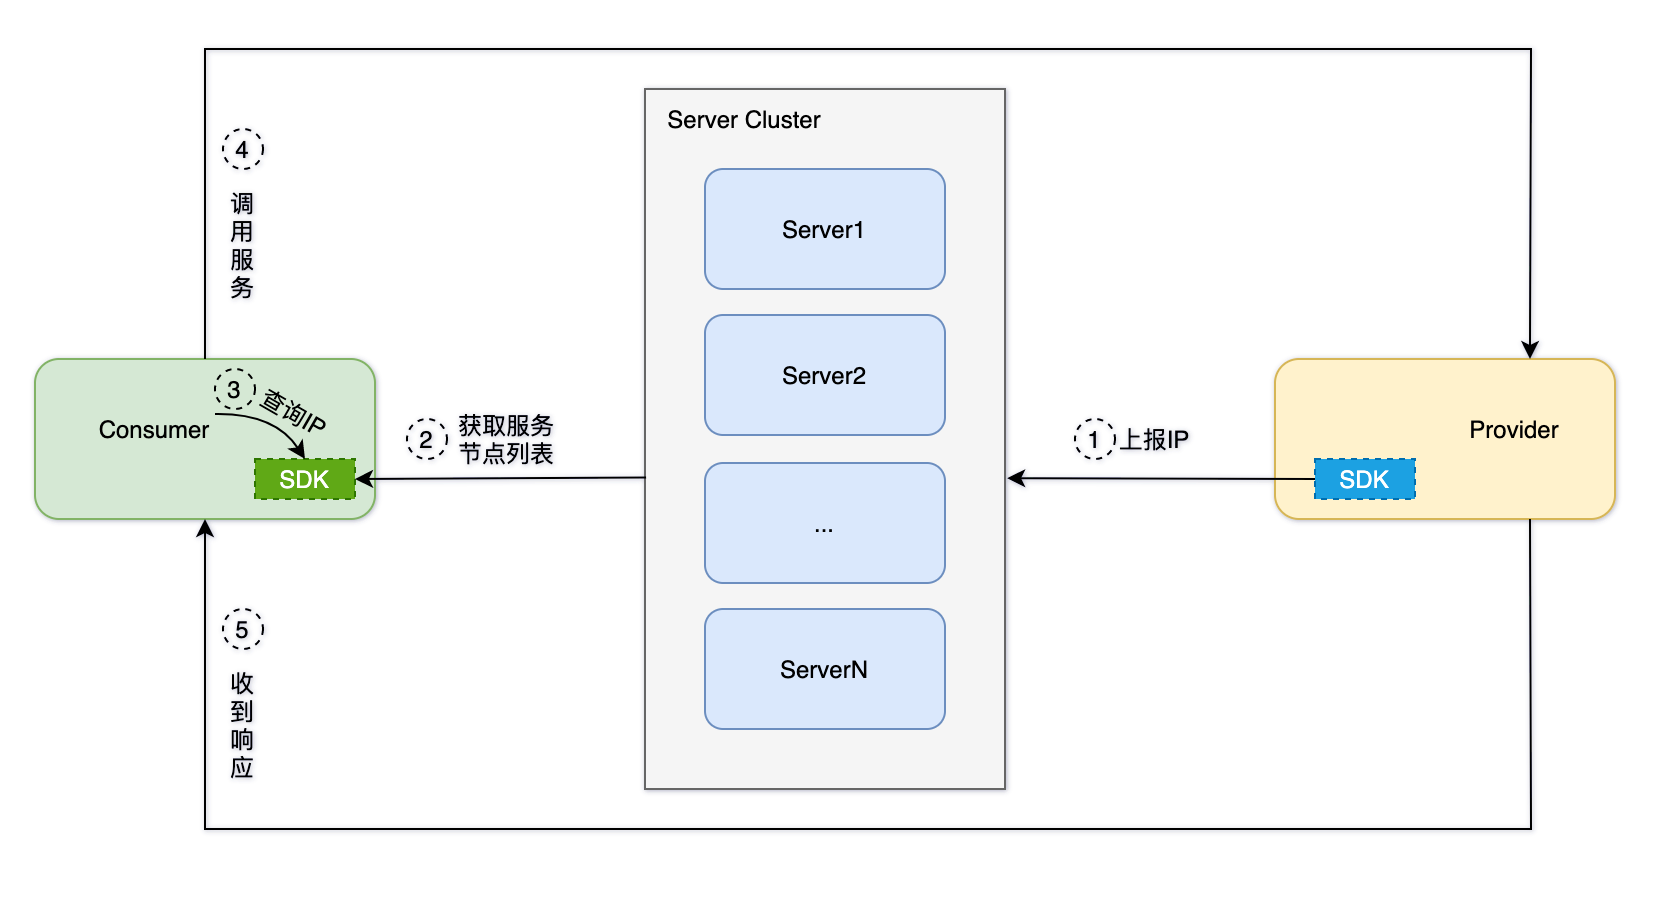

The diagram above was exported from draw.io. Its source (the exported page's mxGraphModel, read from the mxfile embedded in the PNG):
<mxGraphModel dx="2009" dy="1040" grid="1" gridSize="10" guides="1" tooltips="1" connect="1" arrows="1" fold="1" page="1" pageScale="1" pageWidth="850" pageHeight="1100" math="0" shadow="0">
  <root>
    <mxCell id="0" />
    <mxCell id="1" parent="0" />
    <mxCell id="ZDzQUnYYeT2UtHoKidmv-14" value="" style="group" vertex="1" connectable="0" parent="1">
      <mxGeometry x="30" y="325" width="170" height="80" as="geometry" />
    </mxCell>
    <mxCell id="ZDzQUnYYeT2UtHoKidmv-7" value="" style="rounded=1;whiteSpace=wrap;html=1;fillColor=#d5e8d4;strokeColor=#82b366;" vertex="1" parent="ZDzQUnYYeT2UtHoKidmv-14">
      <mxGeometry width="170" height="80" as="geometry" />
    </mxCell>
    <mxCell id="ZDzQUnYYeT2UtHoKidmv-8" value="Consumer" style="text;html=1;strokeColor=none;fillColor=none;align=center;verticalAlign=middle;whiteSpace=wrap;rounded=0;" vertex="1" parent="ZDzQUnYYeT2UtHoKidmv-14">
      <mxGeometry x="30" y="20" width="60" height="30" as="geometry" />
    </mxCell>
    <mxCell id="ZDzQUnYYeT2UtHoKidmv-9" value="SDK" style="rounded=0;whiteSpace=wrap;html=1;fillColor=#60a917;strokeColor=#2D7600;fontColor=#ffffff;dashed=1;" vertex="1" parent="ZDzQUnYYeT2UtHoKidmv-14">
      <mxGeometry x="110" y="50" width="50" height="20" as="geometry" />
    </mxCell>
    <mxCell id="ZDzQUnYYeT2UtHoKidmv-21" value="" style="curved=1;endArrow=classic;html=1;rounded=0;exitX=1;exitY=0.25;exitDx=0;exitDy=0;entryX=0.5;entryY=0;entryDx=0;entryDy=0;" edge="1" parent="ZDzQUnYYeT2UtHoKidmv-14" source="ZDzQUnYYeT2UtHoKidmv-8" target="ZDzQUnYYeT2UtHoKidmv-9">
      <mxGeometry width="50" height="50" relative="1" as="geometry">
        <mxPoint x="140" y="235" as="sourcePoint" />
        <mxPoint x="190" y="185" as="targetPoint" />
        <Array as="points">
          <mxPoint x="120" y="27" />
        </Array>
      </mxGeometry>
    </mxCell>
    <mxCell id="ZDzQUnYYeT2UtHoKidmv-28" value="查询IP" style="text;html=1;strokeColor=none;fillColor=none;align=center;verticalAlign=middle;whiteSpace=wrap;rounded=0;dashed=1;rotation=30;" vertex="1" parent="ZDzQUnYYeT2UtHoKidmv-14">
      <mxGeometry x="100" y="12" width="60" height="30" as="geometry" />
    </mxCell>
    <mxCell id="ZDzQUnYYeT2UtHoKidmv-33" value="3" style="ellipse;whiteSpace=wrap;html=1;aspect=fixed;dashed=1;fillColor=none;" vertex="1" parent="ZDzQUnYYeT2UtHoKidmv-14">
      <mxGeometry x="90" y="5" width="20" height="20" as="geometry" />
    </mxCell>
    <mxCell id="ZDzQUnYYeT2UtHoKidmv-15" value="" style="group" vertex="1" connectable="0" parent="1">
      <mxGeometry x="650" y="325" width="170" height="80" as="geometry" />
    </mxCell>
    <mxCell id="ZDzQUnYYeT2UtHoKidmv-11" value="" style="rounded=1;whiteSpace=wrap;html=1;fillColor=#fff2cc;strokeColor=#d6b656;" vertex="1" parent="ZDzQUnYYeT2UtHoKidmv-15">
      <mxGeometry width="170" height="80" as="geometry" />
    </mxCell>
    <mxCell id="ZDzQUnYYeT2UtHoKidmv-12" value="Provider" style="text;html=1;strokeColor=none;fillColor=none;align=center;verticalAlign=middle;whiteSpace=wrap;rounded=0;" vertex="1" parent="ZDzQUnYYeT2UtHoKidmv-15">
      <mxGeometry x="90" y="20" width="60" height="30" as="geometry" />
    </mxCell>
    <mxCell id="ZDzQUnYYeT2UtHoKidmv-13" value="SDK" style="rounded=0;whiteSpace=wrap;html=1;fillColor=#1ba1e2;strokeColor=#006EAF;fontColor=#ffffff;dashed=1;" vertex="1" parent="ZDzQUnYYeT2UtHoKidmv-15">
      <mxGeometry x="20" y="50" width="50" height="20" as="geometry" />
    </mxCell>
    <mxCell id="ZDzQUnYYeT2UtHoKidmv-17" value="" style="group" vertex="1" connectable="0" parent="1">
      <mxGeometry x="335" y="190" width="180" height="350" as="geometry" />
    </mxCell>
    <mxCell id="ZDzQUnYYeT2UtHoKidmv-5" value="" style="rounded=0;whiteSpace=wrap;html=1;fillColor=#f5f5f5;strokeColor=#666666;fontColor=#333333;" vertex="1" parent="ZDzQUnYYeT2UtHoKidmv-17">
      <mxGeometry width="180" height="350" as="geometry" />
    </mxCell>
    <mxCell id="ZDzQUnYYeT2UtHoKidmv-1" value="Server1" style="rounded=1;whiteSpace=wrap;html=1;fillColor=#dae8fc;strokeColor=#6c8ebf;" vertex="1" parent="ZDzQUnYYeT2UtHoKidmv-17">
      <mxGeometry x="30" y="40" width="120" height="60" as="geometry" />
    </mxCell>
    <mxCell id="ZDzQUnYYeT2UtHoKidmv-2" value="Server2" style="rounded=1;whiteSpace=wrap;html=1;fillColor=#dae8fc;strokeColor=#6c8ebf;" vertex="1" parent="ZDzQUnYYeT2UtHoKidmv-17">
      <mxGeometry x="30" y="113" width="120" height="60" as="geometry" />
    </mxCell>
    <mxCell id="ZDzQUnYYeT2UtHoKidmv-3" value="ServerN" style="rounded=1;whiteSpace=wrap;html=1;fillColor=#dae8fc;strokeColor=#6c8ebf;" vertex="1" parent="ZDzQUnYYeT2UtHoKidmv-17">
      <mxGeometry x="30" y="260" width="120" height="60" as="geometry" />
    </mxCell>
    <mxCell id="ZDzQUnYYeT2UtHoKidmv-4" value="..." style="rounded=1;whiteSpace=wrap;html=1;fillColor=#dae8fc;strokeColor=#6c8ebf;" vertex="1" parent="ZDzQUnYYeT2UtHoKidmv-17">
      <mxGeometry x="30" y="187" width="120" height="60" as="geometry" />
    </mxCell>
    <mxCell id="ZDzQUnYYeT2UtHoKidmv-6" value="Server Cluster" style="text;html=1;strokeColor=none;fillColor=none;align=center;verticalAlign=middle;whiteSpace=wrap;rounded=0;" vertex="1" parent="ZDzQUnYYeT2UtHoKidmv-17">
      <mxGeometry width="100" height="30" as="geometry" />
    </mxCell>
    <mxCell id="ZDzQUnYYeT2UtHoKidmv-19" value="" style="endArrow=classic;html=1;rounded=0;exitX=0;exitY=0.5;exitDx=0;exitDy=0;entryX=1.006;entryY=0.556;entryDx=0;entryDy=0;entryPerimeter=0;" edge="1" parent="1" source="ZDzQUnYYeT2UtHoKidmv-13" target="ZDzQUnYYeT2UtHoKidmv-5">
      <mxGeometry width="50" height="50" relative="1" as="geometry">
        <mxPoint x="590" y="680" as="sourcePoint" />
        <mxPoint x="640" y="630" as="targetPoint" />
      </mxGeometry>
    </mxCell>
    <mxCell id="ZDzQUnYYeT2UtHoKidmv-20" value="" style="endArrow=classic;html=1;rounded=0;entryX=1;entryY=0.5;entryDx=0;entryDy=0;exitX=0.003;exitY=0.555;exitDx=0;exitDy=0;exitPerimeter=0;" edge="1" parent="1" source="ZDzQUnYYeT2UtHoKidmv-5" target="ZDzQUnYYeT2UtHoKidmv-9">
      <mxGeometry width="50" height="50" relative="1" as="geometry">
        <mxPoint x="330" y="385" as="sourcePoint" />
        <mxPoint x="526.0799999999999" y="394.6" as="targetPoint" />
      </mxGeometry>
    </mxCell>
    <mxCell id="ZDzQUnYYeT2UtHoKidmv-23" value="" style="endArrow=classic;html=1;rounded=0;exitX=0.5;exitY=0;exitDx=0;exitDy=0;entryX=0.75;entryY=0;entryDx=0;entryDy=0;" edge="1" parent="1" source="ZDzQUnYYeT2UtHoKidmv-7" target="ZDzQUnYYeT2UtHoKidmv-11">
      <mxGeometry width="50" height="50" relative="1" as="geometry">
        <mxPoint x="140" y="540" as="sourcePoint" />
        <mxPoint x="190" y="490" as="targetPoint" />
        <Array as="points">
          <mxPoint x="115" y="170" />
          <mxPoint x="778" y="170" />
        </Array>
      </mxGeometry>
    </mxCell>
    <mxCell id="ZDzQUnYYeT2UtHoKidmv-25" value="" style="endArrow=classic;html=1;rounded=0;exitX=0.75;exitY=1;exitDx=0;exitDy=0;entryX=0.5;entryY=1;entryDx=0;entryDy=0;" edge="1" parent="1" source="ZDzQUnYYeT2UtHoKidmv-11" target="ZDzQUnYYeT2UtHoKidmv-7">
      <mxGeometry width="50" height="50" relative="1" as="geometry">
        <mxPoint x="710" y="590" as="sourcePoint" />
        <mxPoint x="760" y="540" as="targetPoint" />
        <Array as="points">
          <mxPoint x="778" y="560" />
          <mxPoint x="115" y="560" />
        </Array>
      </mxGeometry>
    </mxCell>
    <mxCell id="ZDzQUnYYeT2UtHoKidmv-26" value="上报IP" style="text;html=1;strokeColor=none;fillColor=none;align=center;verticalAlign=middle;whiteSpace=wrap;rounded=0;dashed=1;" vertex="1" parent="1">
      <mxGeometry x="560" y="350" width="60" height="30" as="geometry" />
    </mxCell>
    <mxCell id="ZDzQUnYYeT2UtHoKidmv-27" value="获取服务节点列表" style="text;html=1;strokeColor=none;fillColor=none;align=center;verticalAlign=middle;whiteSpace=wrap;rounded=0;dashed=1;" vertex="1" parent="1">
      <mxGeometry x="236" y="350" width="60" height="30" as="geometry" />
    </mxCell>
    <mxCell id="ZDzQUnYYeT2UtHoKidmv-29" value="1" style="ellipse;whiteSpace=wrap;html=1;aspect=fixed;dashed=1;fillColor=none;" vertex="1" parent="1">
      <mxGeometry x="550" y="355" width="20" height="20" as="geometry" />
    </mxCell>
    <mxCell id="ZDzQUnYYeT2UtHoKidmv-30" value="调用服务" style="text;html=1;strokeColor=none;fillColor=none;align=center;verticalAlign=middle;whiteSpace=wrap;rounded=0;dashed=1;" vertex="1" parent="1">
      <mxGeometry x="128" y="240" width="12" height="55" as="geometry" />
    </mxCell>
    <mxCell id="ZDzQUnYYeT2UtHoKidmv-31" value="收到响应" style="text;html=1;strokeColor=none;fillColor=none;align=center;verticalAlign=middle;whiteSpace=wrap;rounded=0;dashed=1;" vertex="1" parent="1">
      <mxGeometry x="128" y="480" width="12" height="55" as="geometry" />
    </mxCell>
    <mxCell id="ZDzQUnYYeT2UtHoKidmv-32" value="2" style="ellipse;whiteSpace=wrap;html=1;aspect=fixed;dashed=1;fillColor=none;" vertex="1" parent="1">
      <mxGeometry x="216" y="355" width="20" height="20" as="geometry" />
    </mxCell>
    <mxCell id="ZDzQUnYYeT2UtHoKidmv-34" value="4" style="ellipse;whiteSpace=wrap;html=1;aspect=fixed;dashed=1;fillColor=none;" vertex="1" parent="1">
      <mxGeometry x="124" y="210" width="20" height="20" as="geometry" />
    </mxCell>
    <mxCell id="ZDzQUnYYeT2UtHoKidmv-35" value="5" style="ellipse;whiteSpace=wrap;html=1;aspect=fixed;dashed=1;fillColor=none;" vertex="1" parent="1">
      <mxGeometry x="124" y="450" width="20" height="20" as="geometry" />
    </mxCell>
  </root>
</mxGraphModel>